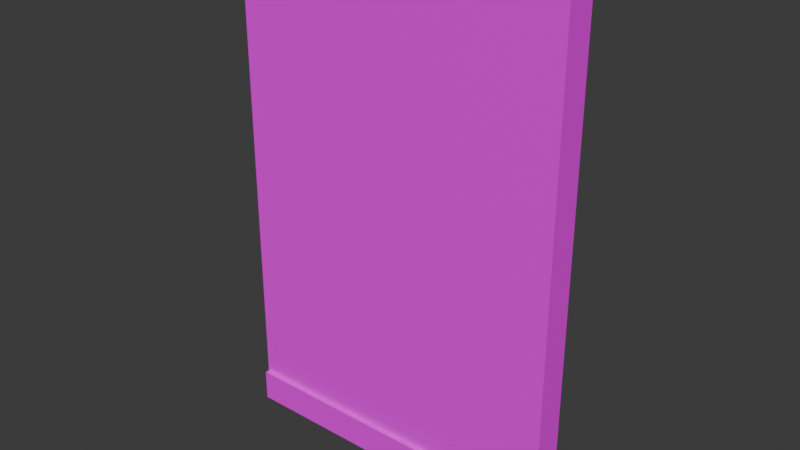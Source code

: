 # Source: SM_RK_portal_cap.blend  (saved by Blender 5.2.44; exported with 4.5.12 LTS)
import bpy
from mathutils import Matrix  # noqa: F401  (used for matrix-valued properties, if any)

bpy.ops.wm.read_factory_settings(use_empty=True)
scene = bpy.context.scene
scene.name = 'Scene'

# ---- collections
col_collection = bpy.data.collections.new('Collection'); scene.collection.children.link(col_collection)

# ---- images (referenced by path relative to the original .blend; pixels are not part of the script)
import os
ASSET_DIR = os.environ.get("B2B_ASSET_DIR", "")  # directory of the original .blend (textures are referenced by path, not embedded)
HERE = os.path.dirname(os.path.abspath(__file__))  # packed textures are extracted next to this script under _unpacked/

def load_image(name, relpath, width, height, colorspace="sRGB"):
    """Load a texture the original file referenced (path relative to the .blend, or extracted next to this script)."""
    p = next((c for c in (os.path.join(HERE, relpath), os.path.join(ASSET_DIR, relpath)) if relpath and os.path.exists(c)), "")
    if p:
        img = bpy.data.images.load(p, check_existing=True)
        img.name = name
    else:  # same state as the original file: an image datablock whose file is absent (Cycles renders it pink)
        img = bpy.data.images.new(name, width, height)
        img.source = "FILE"
        img.filepath = "//" + (relpath or name)
    img.colorspace_settings.name = colorspace
    return img
img_crypts_vigilmarble_bc_png = load_image('Crypts_VigilMarble_BC.png', 'Crypts_VigilMarble_BC.png', 1024, 1024, 'sRGB')
img_crypts_vigilmarble_r_png = load_image('Crypts_VigilMarble_R.png', 'Crypts_VigilMarble_R.png', 1024, 1024, 'Non-Color')
img_crypts_mortuaryinlay_bc_png = load_image('Crypts_MortuaryInlay_BC.png', 'Crypts_MortuaryInlay_BC.png', 1024, 1024, 'sRGB')
img_crypts_mortuaryinlay_r_png = load_image('Crypts_MortuaryInlay_R.png', 'Crypts_MortuaryInlay_R.png', 1024, 1024, 'Non-Color')
img_crypts_cofferedstone_bc_png = load_image('Crypts_CofferedStone_BC.png', 'Crypts_CofferedStone_BC.png', 1024, 1024, 'sRGB')
img_crypts_cofferedstone_r_png = load_image('Crypts_CofferedStone_R.png', 'Crypts_CofferedStone_R.png', 1024, 1024, 'Non-Color')
img_crypts_sepulchralborder_bc_png = load_image('Crypts_SepulchralBorder_BC.png', 'Crypts_SepulchralBorder_BC.png', 1024, 1024, 'sRGB')
img_crypts_sepulchralborder_r_png = load_image('Crypts_SepulchralBorder_R.png', 'Crypts_SepulchralBorder_R.png', 1024, 1024, 'Non-Color')

# ---- materials (node trees are filled in below, after node groups)
mat_wall = bpy.data.materials.new('Wall')
mat_floor = bpy.data.materials.new('Floor')
mat_vault = bpy.data.materials.new('Vault')
mat_trim = bpy.data.materials.new('Trim')
mat_iron = bpy.data.materials.new('Iron')

# ---- material node trees
mat_wall.use_nodes = True; mat_wall.node_tree.nodes.clear()
_N = mat_wall.node_tree.nodes; _L = mat_wall.node_tree.links
n0 = _N.new('ShaderNodeBsdfPrincipled'); n0.name = 'Principled BSDF'; n0.location = (-200, 100)
n0.inputs[10].default_value = 0.005
n1 = _N.new('ShaderNodeOutputMaterial'); n1.name = 'Material Output'; n1.location = (200, 100)
n2 = _N.new('ShaderNodeTexImage'); n2.name = 'Image Texture'; n2.location = (0, 0)
n2.image = img_crypts_vigilmarble_bc_png
n3 = _N.new('ShaderNodeTexImage'); n3.name = 'Image Texture.001'; n3.location = (0, 0)
n3.image = img_crypts_vigilmarble_r_png
_L.new(n0.outputs[0], n1.inputs[0])
_L.new(n2.outputs[0], n0.inputs[0])
_L.new(n3.outputs[0], n0.inputs[2])
n1.is_active_output = True
mat_floor.use_nodes = True; mat_floor.node_tree.nodes.clear()
_N = mat_floor.node_tree.nodes; _L = mat_floor.node_tree.links
n0 = _N.new('ShaderNodeBsdfPrincipled'); n0.name = 'Principled BSDF'; n0.location = (-200, 100)
n0.inputs[10].default_value = 0.005
n1 = _N.new('ShaderNodeOutputMaterial'); n1.name = 'Material Output'; n1.location = (200, 100)
n2 = _N.new('ShaderNodeTexImage'); n2.name = 'Image Texture'; n2.location = (0, 0)
n2.image = img_crypts_mortuaryinlay_bc_png
n3 = _N.new('ShaderNodeTexImage'); n3.name = 'Image Texture.001'; n3.location = (0, 0)
n3.image = img_crypts_mortuaryinlay_r_png
_L.new(n0.outputs[0], n1.inputs[0])
_L.new(n2.outputs[0], n0.inputs[0])
_L.new(n3.outputs[0], n0.inputs[2])
n1.is_active_output = True
mat_vault.use_nodes = True; mat_vault.node_tree.nodes.clear()
_N = mat_vault.node_tree.nodes; _L = mat_vault.node_tree.links
n0 = _N.new('ShaderNodeBsdfPrincipled'); n0.name = 'Principled BSDF'; n0.location = (-200, 100)
n0.inputs[10].default_value = 0.005
n1 = _N.new('ShaderNodeOutputMaterial'); n1.name = 'Material Output'; n1.location = (200, 100)
n2 = _N.new('ShaderNodeTexImage'); n2.name = 'Image Texture'; n2.location = (0, 0)
n2.image = img_crypts_cofferedstone_bc_png
n3 = _N.new('ShaderNodeTexImage'); n3.name = 'Image Texture.001'; n3.location = (0, 0)
n3.image = img_crypts_cofferedstone_r_png
_L.new(n0.outputs[0], n1.inputs[0])
_L.new(n2.outputs[0], n0.inputs[0])
_L.new(n3.outputs[0], n0.inputs[2])
n1.is_active_output = True
mat_trim.use_nodes = True; mat_trim.node_tree.nodes.clear()
_N = mat_trim.node_tree.nodes; _L = mat_trim.node_tree.links
n0 = _N.new('ShaderNodeBsdfPrincipled'); n0.name = 'Principled BSDF'; n0.location = (-200, 100)
n0.inputs[10].default_value = 0.005
n1 = _N.new('ShaderNodeOutputMaterial'); n1.name = 'Material Output'; n1.location = (200, 100)
n2 = _N.new('ShaderNodeTexImage'); n2.name = 'Image Texture'; n2.location = (0, 0)
n2.image = img_crypts_sepulchralborder_bc_png
n3 = _N.new('ShaderNodeTexImage'); n3.name = 'Image Texture.001'; n3.location = (0, 0)
n3.image = img_crypts_sepulchralborder_r_png
_L.new(n0.outputs[0], n1.inputs[0])
_L.new(n2.outputs[0], n0.inputs[0])
_L.new(n3.outputs[0], n0.inputs[2])
n1.is_active_output = True
mat_iron.use_nodes = True; mat_iron.node_tree.nodes.clear()
_N = mat_iron.node_tree.nodes; _L = mat_iron.node_tree.links
n0 = _N.new('ShaderNodeBsdfPrincipled'); n0.name = 'Principled BSDF'; n0.location = (-200, 100)
n0.inputs[0].default_value = (0.075, 0.063, 0.048, 1.0)
n0.inputs[1].default_value = 0.72
n0.inputs[2].default_value = 0.78
n0.inputs[10].default_value = 0.005
n1 = _N.new('ShaderNodeOutputMaterial'); n1.name = 'Material Output'; n1.location = (200, 100)
_L.new(n0.outputs[0], n1.inputs[0])
n1.is_active_output = True

# ---- world
world_world = bpy.data.worlds.new('World'); scene.world = world_world
world_world.use_nodes = True; world_world.node_tree.nodes.clear()
_N = world_world.node_tree.nodes; _L = world_world.node_tree.links
n0 = _N.new('ShaderNodeOutputWorld'); n0.name = 'World Output'; n0.location = (200, 100)
n1 = _N.new('ShaderNodeBackground'); n1.name = 'Background'; n1.location = (-200, 100)
n1.inputs[0].default_value = (0.05088, 0.05088, 0.05088, 1.0)
_L.new(n1.outputs[0], n0.inputs[0])
n0.is_active_output = True
world_world.color = (0.05088, 0.05088, 0.05088)
world_world.sun_shadow_jitter_overblur = 0.0

# ---- meshes
me_sm_rk_portal_cap = bpy.data.meshes.new('SM_RK_portal_cap')
me_sm_rk_portal_cap.from_pydata([(-2.0, -0.18, -0.04), (-2.0, 0.18, -0.04), (2.0, 0.18, -0.04), (2.0, -0.18, -0.04), (-2.0, -0.18, 6.0), (2.0, -0.18, 6.0), (2.0, 0.18, 6.0), (-2.0, 0.18, 6.0), (-2.0, -0.18, -0.04), (2.0, -0.18, -0.04), (2.0, -0.18, 6.0), (-2.0, -0.18, 6.0), (2.0, -0.18, -0.04), (2.0, 0.18, -0.04), (2.0, 0.18, 6.0), (2.0, -0.18, 6.0), (2.0, 0.18, -0.04), (-2.0, 0.18, -0.04), (-2.0, 0.18, 6.0), (2.0, 0.18, 6.0), (-2.0, 0.18, -0.04), (-2.0, -0.18, -0.04), (-2.0, -0.18, 6.0), (-2.0, 0.18, 6.0), (-2.0, -0.235, -0.04), (-2.0, -0.175, -0.04), (2.0, -0.175, -0.04), (2.0, -0.235, -0.04), (-2.0, -0.235, 0.34), (2.0, -0.235, 0.34), (2.0, -0.175, 0.34), (-2.0, -0.175, 0.34), (-2.0, -0.235, -0.04), (2.0, -0.235, -0.04), (2.0, -0.235, 0.34), (-2.0, -0.235, 0.34), (2.0, -0.235, -0.04), (2.0, -0.175, -0.04), (2.0, -0.175, 0.34), (2.0, -0.235, 0.34), (2.0, -0.175, -0.04), (-2.0, -0.175, -0.04), (-2.0, -0.175, 0.34), (2.0, -0.175, 0.34), (-2.0, -0.175, -0.04), (-2.0, -0.235, -0.04), (-2.0, -0.235, 0.34), (-2.0, -0.175, 0.34), (-2.0, 0.175, -0.04), (-2.0, 0.235, -0.04), (2.0, 0.235, -0.04), (2.0, 0.175, -0.04), (-2.0, 0.175, 0.34), (2.0, 0.175, 0.34), (2.0, 0.235, 0.34), (-2.0, 0.235, 0.34), (-2.0, 0.175, -0.04), (2.0, 0.175, -0.04), (2.0, 0.175, 0.34), (-2.0, 0.175, 0.34), (2.0, 0.175, -0.04), (2.0, 0.235, -0.04), (2.0, 0.235, 0.34), (2.0, 0.175, 0.34), (2.0, 0.235, -0.04), (-2.0, 0.235, -0.04), (-2.0, 0.235, 0.34), (2.0, 0.235, 0.34), (-2.0, 0.235, -0.04), (-2.0, 0.175, -0.04), (-2.0, 0.175, 0.34), (-2.0, 0.235, 0.34)], [], [(0, 1, 2, 3), (4, 5, 6, 7), (8, 9, 10, 11), (12, 13, 14, 15), (16, 17, 18, 19), (20, 21, 22, 23), (24, 25, 26, 27), (28, 29, 30, 31), (32, 33, 34, 35), (36, 37, 38, 39), (40, 41, 42, 43), (44, 45, 46, 47), (48, 49, 50, 51), (52, 53, 54, 55), (56, 57, 58, 59), (60, 61, 62, 63), (64, 65, 66, 67), (68, 69, 70, 71)])
me_sm_rk_portal_cap.polygons.foreach_set('material_index', [0, 0, 0, 0, 0, 0, 3, 3, 3, 3, 3, 3, 3, 3, 3, 3, 3, 3])
_uv = me_sm_rk_portal_cap.uv_layers.new(name='MetricUV_2m')
_uv.uv.foreach_set('vector', [-1.0, -0.09, -1.0, 0.09, 1.0, 0.09, 1.0, -0.09, -1.0, -0.09, 1.0, -0.09, 1.0, 0.09, -1.0, 0.09, -1.0, -0.02, 1.0, -0.02, 1.0, 3.0, -1.0, 3.0, -0.09, -0.02, 0.09, -0.02, 0.09, 3.0, -0.09, 3.0, 1.0, -0.02, -1.0, -0.02, -1.0, 3.0, 1.0, 3.0, 0.09, -0.02, -0.09, -0.02, -0.09, 3.0, 0.09, 3.0, -1.0, -0.1175, -1.0, -0.0875, 1.0, -0.0875, 1.0, -0.1175, -1.0, -0.1175, 1.0, -0.1175, 1.0, -0.0875, -1.0, -0.0875, -1.0, -0.02, 1.0, -0.02, 1.0, 0.17, -1.0, 0.17, -0.1175, -0.02, -0.0875, -0.02, -0.0875, 0.17, -0.1175, 0.17, 1.0, -0.02, -1.0, -0.02, -1.0, 0.17, 1.0, 0.17, -0.0875, -0.02, -0.1175, -0.02, -0.1175, 0.17, -0.0875, 0.17, -1.0, 0.0875, -1.0, 0.1175, 1.0, 0.1175, 1.0, 0.0875, -1.0, 0.0875, 1.0, 0.0875, 1.0, 0.1175, -1.0, 0.1175, -1.0, -0.02, 1.0, -0.02, 1.0, 0.17, -1.0, 0.17, 0.0875, -0.02, 0.1175, -0.02, 0.1175, 0.17, 0.0875, 0.17, 1.0, -0.02, -1.0, -0.02, -1.0, 0.17, 1.0, 0.17, 0.1175, -0.02, 0.0875, -0.02, 0.0875, 0.17, 0.1175, 0.17])
me_sm_rk_portal_cap.materials.append(mat_wall)
me_sm_rk_portal_cap.materials.append(mat_floor)
me_sm_rk_portal_cap.materials.append(mat_vault)
me_sm_rk_portal_cap.materials.append(mat_trim)
me_sm_rk_portal_cap.materials.append(mat_iron)
me_sm_rk_portal_cap.update()

# ---- objects
ob_sm_rk_portal_cap = bpy.data.objects.new('SM_RK_portal_cap', me_sm_rk_portal_cap)

# ---- transforms, parenting, visibility, modifiers, constraints
ob_sm_rk_portal_cap.location = (0.0, 0.0, 0.0)

# ---- collection membership
col_collection.objects.link(ob_sm_rk_portal_cap)

# ---- scene / render settings (as saved in the file)
scene.frame_start = 1; scene.frame_end = 250; scene.frame_set(1)
scene.render.engine = 'BLENDER_EEVEE_NEXT'
scene.render.bake_bias = 0.0
scene.render.bake_samples = 0
scene.render.compositor_device = 'GPU'
scene.eevee.use_volume_custom_range = False
scene.eevee.fast_gi_thickness_near = 0.1
scene.eevee.fast_gi_thickness_far = 0.0
scene.eevee.ray_tracing_options.screen_trace_thickness = 0.1
bpy.context.view_layer.update()

# ---- added for rendering (the .blend has no active camera and no usable light): camera, sun
cam_auto = bpy.data.cameras.new('AutoCamera')
cam_auto.lens = 50.0
cam_auto.sensor_width = 36.0
cam_auto.clip_end = 1000.0
ob_auto_camera = bpy.data.objects.new('AutoCamera', cam_auto)
scene.collection.objects.link(ob_auto_camera)
ob_auto_camera.location = (6.71681, -8.06017, 8.35345)
ob_auto_camera.rotation_euler = (1.09748, -7.21219e-08, 0.694738)
scene.camera = ob_auto_camera
light_auto_sun = bpy.data.lights.new('AutoSun', 'SUN')
light_auto_sun.energy = 3.0
light_auto_sun.angle = 0.0523599
ob_auto_sun = bpy.data.objects.new('AutoSun', light_auto_sun)
scene.collection.objects.link(ob_auto_sun)
ob_auto_sun.rotation_euler = (0.872665, 0.174533, 0.523599)
bpy.context.view_layer.update()
